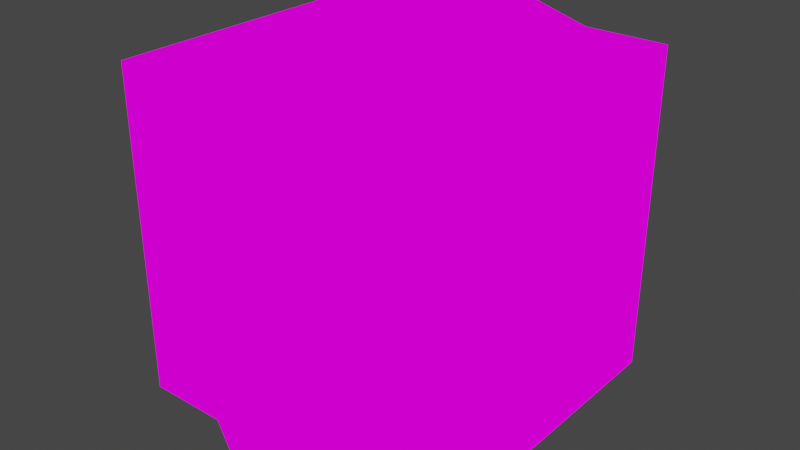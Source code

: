 # Source: Battery16x16testn.blend  (saved by Blender 2.82.7; exported with 4.5.12 LTS)
import bpy
from mathutils import Matrix  # noqa: F401  (used for matrix-valued properties, if any)

bpy.ops.wm.read_factory_settings(use_empty=True)
scene = bpy.context.scene
scene.name = 'Scene'

# ---- collections
col_collection = bpy.data.collections.new('Collection'); scene.collection.children.link(col_collection)

# ---- images (referenced by path relative to the original .blend; pixels are not part of the script)
import os
ASSET_DIR = os.environ.get("B2B_ASSET_DIR", "")  # directory of the original .blend (textures are referenced by path, not embedded)
HERE = os.path.dirname(os.path.abspath(__file__))  # packed textures are extracted next to this script under _unpacked/

def load_image(name, relpath, width, height, colorspace="sRGB"):
    """Load a texture the original file referenced (path relative to the .blend, or extracted next to this script)."""
    p = next((c for c in (os.path.join(HERE, relpath), os.path.join(ASSET_DIR, relpath)) if relpath and os.path.exists(c)), "")
    if p:
        img = bpy.data.images.load(p, check_existing=True)
        img.name = name
    else:  # same state as the original file: an image datablock whose file is absent (Cycles renders it pink)
        img = bpy.data.images.new(name, width, height)
        img.source = "FILE"
        img.filepath = "//" + (relpath or name)
    img.colorspace_settings.name = colorspace
    return img
img_batteryrecharger_png = load_image('BatteryRecharger.png', 'BatteryRecharger.png', 1024, 1024, 'sRGB')

# ---- materials (node trees are filled in below, after node groups)
mat_batteryrecharger = bpy.data.materials.new('BatteryRecharger')
mat_batteryrecharger.alpha_threshold = 0.0
mat_batteryrecharger.use_transparent_shadow = False
mat_batteryrecharger.line_color = (0.0, 0.0, 0.0, 1.0)

# ---- material node trees
mat_batteryrecharger.use_nodes = True; mat_batteryrecharger.node_tree.nodes.clear()
_N = mat_batteryrecharger.node_tree.nodes; _L = mat_batteryrecharger.node_tree.links
n0 = _N.new('ShaderNodeOutputMaterial'); n0.name = 'Material Output'; n0.location = (400, 0)
n1 = _N.new('ShaderNodeLightPath'); n1.name = 'Light Path'; n1.location = (0, 250)
n2 = _N.new('ShaderNodeBsdfTransparent'); n2.name = 'Transparent BSDF'; n2.location = (-200, -100)
n3 = _N.new('ShaderNodeEmission'); n3.name = 'Emission'; n3.location = (-200, -200)
n4 = _N.new('ShaderNodeMixShader'); n4.name = 'Mix Shader'; n4.location = (200, 0)
n5 = _N.new('ShaderNodeMixShader'); n5.name = 'Mix Shader.001'; n5.location = (0, -100)
n6 = _N.new('ShaderNodeTexImage'); n6.name = 'Image Texture'; n6.location = (-500, 100)
n6.image = img_batteryrecharger_png
n6.interpolation = 'Closest'
_L.new(n6.outputs[0], n3.inputs[0])
_L.new(n6.outputs[1], n5.inputs[0])
_L.new(n2.outputs[0], n5.inputs[1])
_L.new(n2.outputs[0], n4.inputs[1])
_L.new(n3.outputs[0], n5.inputs[2])
_L.new(n5.outputs[0], n4.inputs[2])
_L.new(n1.outputs[0], n4.inputs[0])
_L.new(n4.outputs[0], n0.inputs[0])
n0.is_active_output = True

# ---- world
world_world = bpy.data.worlds.new('World'); scene.world = world_world
world_world.use_nodes = True; world_world.node_tree.nodes.clear()
_N = world_world.node_tree.nodes; _L = world_world.node_tree.links
n0 = _N.new('ShaderNodeOutputWorld'); n0.name = 'World Output'; n0.location = (300, 300)
n1 = _N.new('ShaderNodeBackground'); n1.name = 'Background'; n1.location = (10, 300)
n1.inputs[0].default_value = (0.05088, 0.05088, 0.05088, 1.0)
_L.new(n1.outputs[0], n0.inputs[0])
n0.is_active_output = True
world_world.color = (0.05088, 0.05088, 0.05088)
world_world.use_sun_shadow = False
world_world.sun_shadow_jitter_overblur = 0.0

# ---- meshes
me_cube = bpy.data.meshes.new('Cube')
me_cube.from_pydata([(-0.1821, 0.2028, 0.4528), (0.02075, 0.2585, 0.04716), (0.2236, 0.2028, 0.04716), (-0.1821, -1.246e-06, 0.04716), (0.2236, 2.286e-07, 0.04716), (0.2236, 9.661e-07, 0.25), (0.02075, -5.089e-07, 0.04716), (0.2236, 0.2028, 0.25), (0.2236, -0.2028, 0.04716), (0.2236, -0.2028, 0.25), (0.2236, 0.2028, 0.4528), (-0.1821, 0.2028, 0.25), (0.2236, 1.704e-06, 0.4528), (0.02075, 0.2585, 0.4528), (0.02075, 0.2585, 0.25), (0.2236, -0.2028, 0.4528), (-0.1821, 3.904e-06, 0.25), (0.02075, -0.2585, 0.4528), (0.02075, 2.453e-06, 0.4528), (-0.1821, 0.2028, 0.04716), (-0.1821, 3.179e-06, 0.4528), (-0.1821, -0.2028, 0.04716), (-0.1821, -0.2028, 0.25), (-0.1821, -0.2028, 0.4528), (0.02075, -0.2585, 0.25), (0.02075, -0.2585, 0.04716), (0.02075, 9.54e-07, 0.25), (-0.08067, -8.776e-07, 0.04716), (-0.08067, 0.2028, 0.4528), (-0.08067, 0.2028, 0.25), (-0.08067, 2.816e-06, 0.4528), (-0.08067, -0.2028, 0.04716), (-0.08067, 0.2028, 0.04716), (-0.08067, -0.2028, 0.4528), (-0.08067, -0.2028, 0.25), (0.1222, 0.2028, 0.04716), (0.1222, -1.401e-07, 0.04716), (0.1222, 0.2028, 0.4528), (0.1222, 0.2028, 0.25), (0.1222, -0.2028, 0.4528), (0.1222, 2.078e-06, 0.4528), (0.1222, -0.2028, 0.25), (0.1222, -0.2028, 0.04716)], [], [(34, 31, 25, 24), (33, 34, 24, 17), (27, 3, 19, 32), (36, 6, 1, 35), (31, 21, 3, 27), (42, 25, 6, 36), (5, 4, 2, 7), (12, 5, 7, 10), (15, 9, 5, 12), (9, 8, 4, 5), (39, 41, 9, 15), (41, 42, 8, 9), (28, 29, 11, 0), (29, 32, 19, 11), (37, 38, 14, 13), (38, 35, 1, 14), (40, 37, 13, 18), (28, 0, 20, 30), (30, 33, 17, 18), (39, 15, 12, 40), (0, 11, 16, 20), (11, 19, 3, 16), (16, 3, 21, 22), (20, 16, 22, 23), (17, 24, 26, 18), (24, 25, 6, 26), (18, 26, 14, 13), (26, 6, 1, 14), (20, 23, 33, 30), (13, 28, 30, 18), (14, 1, 32, 29), (13, 14, 29, 28), (25, 31, 27, 6), (6, 27, 32, 1), (23, 22, 34, 33), (22, 21, 31, 34), (17, 39, 40, 18), (12, 10, 37, 40), (7, 2, 35, 38), (10, 7, 38, 37), (24, 25, 42, 41), (17, 24, 41, 39), (8, 42, 36, 4), (4, 36, 35, 2)])
_uv = me_cube.uv_layers.new(name='UVMap')
_uv.uv.foreach_set('vector', [0.6786, 0.7083, 0.7142, 0.7083, 0.7142, 0.7497, 0.6787, 0.7497, 0.643, 0.7083, 0.6786, 0.7083, 0.6785, 0.7497, 0.643, 0.7497, 0.8393, 0.75, 0.857, 0.7503, 0.857, 0.8331, 0.8393, 0.8331, 0.8036, 0.75, 0.8213, 0.7503, 0.8213, 0.8331, 0.8036, 0.8331, 0.8393, 0.6669, 0.857, 0.6669, 0.857, 0.7497, 0.8393, 0.75, 0.8036, 0.6669, 0.8213, 0.6669, 0.8213, 0.7497, 0.8036, 0.75, 0.2144, 0.3336, 0.2499, 0.3336, 0.2499, 0.4164, 0.2144, 0.4164, 0.2144, 0.3336, 0.2499, 0.3336, 0.2499, 0.4164, 0.2144, 0.4164, 0.2144, 0.3336, 0.2499, 0.3336, 0.2499, 0.4164, 0.2144, 0.4164, 0.2144, 0.3336, 0.2499, 0.3336, 0.2499, 0.4164, 0.2144, 0.4164, 0.643, 0.9583, 0.6786, 0.9583, 0.6785, 0.9997, 0.643, 0.9997, 0.6786, 0.9583, 0.7142, 0.9583, 0.7142, 0.9997, 0.6787, 0.9997, 0.643, 0.9583, 0.6786, 0.9583, 0.6785, 0.9997, 0.643, 0.9997, 0.6786, 0.9583, 0.7142, 0.9583, 0.7142, 0.9997, 0.6787, 0.9997, 0.643, 0.7083, 0.6786, 0.7083, 0.6785, 0.7497, 0.643, 0.7497, 0.6786, 0.7083, 0.7142, 0.7083, 0.7142, 0.7497, 0.6787, 0.7497, 0.643, 0.2083, 0.6785, 0.2083, 0.6785, 0.2497, 0.643, 0.2497, 0.6607, 0.1669, 0.6785, 0.1669, 0.6785, 0.2497, 0.6607, 0.2497, 0.643, 0.2083, 0.6785, 0.2083, 0.6785, 0.2497, 0.643, 0.2497, 0.6607, 0.1669, 0.6785, 0.1669, 0.6785, 0.2497, 0.6607, 0.2497, 0.2144, 0.3336, 0.2499, 0.3336, 0.2499, 0.4164, 0.2144, 0.4164, 0.2144, 0.3336, 0.2499, 0.3336, 0.2499, 0.4164, 0.2144, 0.4164, 0.2144, 0.3336, 0.2499, 0.3336, 0.2499, 0.4164, 0.2144, 0.4164, 0.2144, 0.3336, 0.2499, 0.3336, 0.2499, 0.4164, 0.2144, 0.4164, 0.643, 0.08359, 0.6785, 0.08359, 0.6785, 0.1664, 0.643, 0.1664, 0.6787, 0.08359, 0.7142, 0.08359, 0.7142, 0.1664, 0.6787, 0.1664, 0.643, 0.1669, 0.6785, 0.1669, 0.6785, 0.2497, 0.643, 0.2497, 0.6787, 0.1669, 0.7142, 0.1669, 0.7142, 0.2497, 0.6787, 0.2497, 0.643, 0.1669, 0.6785, 0.1669, 0.6785, 0.2083, 0.643, 0.2083, 0.643, 0.1669, 0.6607, 0.1669, 0.6607, 0.2497, 0.643, 0.2497, 0.6787, 0.9169, 0.7142, 0.9169, 0.7142, 0.9583, 0.6786, 0.9583, 0.643, 0.9169, 0.6785, 0.9169, 0.6786, 0.9583, 0.643, 0.9583, 0.8215, 0.6669, 0.8393, 0.6669, 0.8393, 0.75, 0.8215, 0.7497, 0.8215, 0.7503, 0.8393, 0.75, 0.8393, 0.8331, 0.8215, 0.8331, 0.643, 0.6669, 0.6785, 0.6669, 0.6786, 0.7083, 0.643, 0.7083, 0.6787, 0.6669, 0.7142, 0.6669, 0.7142, 0.7083, 0.6786, 0.7083, 0.643, 0.1669, 0.6607, 0.1669, 0.6607, 0.2497, 0.643, 0.2497, 0.643, 0.1669, 0.6785, 0.1669, 0.6785, 0.2083, 0.643, 0.2083, 0.6787, 0.6669, 0.7142, 0.6669, 0.7142, 0.7083, 0.6786, 0.7083, 0.643, 0.6669, 0.6785, 0.6669, 0.6786, 0.7083, 0.643, 0.7083, 0.6787, 0.9169, 0.7142, 0.9169, 0.7142, 0.9583, 0.6786, 0.9583, 0.643, 0.9169, 0.6785, 0.9169, 0.6786, 0.9583, 0.643, 0.9583, 0.7858, 0.6669, 0.8036, 0.6669, 0.8036, 0.75, 0.7858, 0.7497, 0.7858, 0.7503, 0.8036, 0.75, 0.8036, 0.8331, 0.7858, 0.8331])
me_cube.materials.append(mat_batteryrecharger)
me_cube.use_remesh_preserve_volume = False
me_cube.use_remesh_preserve_attributes = False
me_cube.use_mirror_vertex_groups = False
me_cube.update()

# ---- objects
ob_cube = bpy.data.objects.new('Cube', me_cube)

# ---- transforms, parenting, visibility, modifiers, constraints
ob_cube.location = (0.0, 0.0, 0.0)
ob_cube.lock_rotations_4d = False
ob_cube.empty_display_type = 'ARROWS'
ob_cube.lineart.crease_threshold = 0.0

# ---- collection membership
col_collection.objects.link(ob_cube)

# ---- scene / render settings (as saved in the file)
scene.frame_start = 1; scene.frame_end = 250; scene.frame_set(1)
scene.render.engine = 'BLENDER_EEVEE_NEXT'
scene.cycles.use_denoising = False
scene.cycles.samples = 128
scene.cycles.sampling_pattern = 'TABULATED_SOBOL'
scene.cycles.use_adaptive_sampling = False
scene.cycles.use_light_tree = False
scene.view_settings.view_transform = 'Filmic'
bpy.context.view_layer.update()

# ---- added for rendering (the .blend has no active camera): camera
cam_auto = bpy.data.cameras.new('AutoCamera')
cam_auto.lens = 50.0
cam_auto.sensor_width = 36.0
cam_auto.clip_end = 1000.0
ob_auto_camera = bpy.data.objects.new('AutoCamera', cam_auto)
scene.collection.objects.link(ob_auto_camera)
ob_auto_camera.location = (0.735267, -0.85742, 0.821612)
ob_auto_camera.rotation_euler = (1.09748, -7.21219e-08, 0.694738)
scene.camera = ob_auto_camera
bpy.context.view_layer.update()
